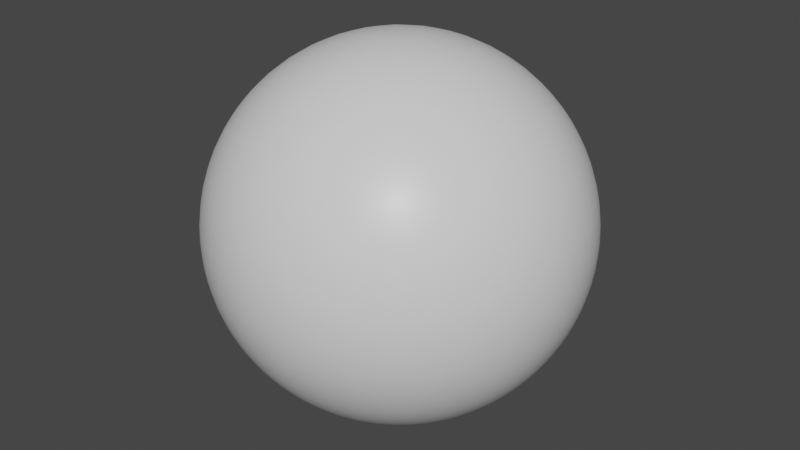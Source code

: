 # Source: AllQuadSpere200m.blend  (saved by Blender 2.82.7; exported with 4.5.12 LTS)
import bpy
from mathutils import Matrix  # noqa: F401  (used for matrix-valued properties, if any)

bpy.ops.wm.read_factory_settings(use_empty=True)
scene = bpy.context.scene
scene.name = 'Scene'

# ---- collections
col_collection = bpy.data.collections.new('Collection'); scene.collection.children.link(col_collection)

# ---- materials (node trees are filled in below, after node groups)
mat_material = bpy.data.materials.new('Material')
mat_material.alpha_threshold = 0.0
mat_material.use_transparent_shadow = False
mat_material.line_color = (0.0, 0.0, 0.0, 1.0)

# ---- material node trees
mat_material.use_nodes = True; mat_material.node_tree.nodes.clear()
_N = mat_material.node_tree.nodes; _L = mat_material.node_tree.links
n0 = _N.new('ShaderNodeOutputMaterial'); n0.name = 'Material Output'; n0.location = (300, 300)
n1 = _N.new('ShaderNodeBsdfPrincipled'); n1.name = 'Principled BSDF'; n1.location = (10, 300)
n1.distribution = 'GGX'
n1.subsurface_method = 'BURLEY'
n1.inputs[2].default_value = 0.4
n1.inputs[3].default_value = 1.45
n1.inputs[27].default_value = (0.0, 0.0, 0.0, 1.0)
n1.inputs[28].default_value = 1.0
_L.new(n1.outputs[0], n0.inputs[0])
n0.is_active_output = True

# ---- world
world_world = bpy.data.worlds.new('World'); scene.world = world_world
world_world.use_nodes = True; world_world.node_tree.nodes.clear()
_N = world_world.node_tree.nodes; _L = world_world.node_tree.links
n0 = _N.new('ShaderNodeOutputWorld'); n0.name = 'World Output'; n0.location = (300, 300)
n1 = _N.new('ShaderNodeBackground'); n1.name = 'Background'; n1.location = (10, 300)
n1.inputs[0].default_value = (0.05088, 0.05088, 0.05088, 1.0)
_L.new(n1.outputs[0], n0.inputs[0])
n0.is_active_output = True
world_world.color = (0.05088, 0.05088, 0.05088)
world_world.use_sun_shadow = False
world_world.sun_shadow_jitter_overblur = 0.0

# ---- meshes
me_cube = bpy.data.meshes.new('Cube')
me_cube.from_pydata([(1.0, 1.0, 1.0), (1.0, 1.0, -1.0), (1.0, -1.0, 1.0), (1.0, -1.0, -1.0), (-1.0, 1.0, 1.0), (-1.0, 1.0, -1.0), (-1.0, -1.0, 1.0), (-1.0, -1.0, -1.0)], [], [(0, 4, 6, 2), (3, 2, 6, 7), (7, 6, 4, 5), (5, 1, 3, 7), (1, 0, 2, 3), (5, 4, 0, 1)])
me_cube.polygons.foreach_set('use_smooth', [True] * 6)
_uv = me_cube.uv_layers.new(name='UVMap')
_uv.uv.foreach_set('vector', [0.625, 0.5, 0.875, 0.5, 0.875, 0.75, 0.625, 0.75, 0.375, 0.75, 0.625, 0.75, 0.625, 1.0, 0.375, 1.0, 0.375, 0.0, 0.625, 0.0, 0.625, 0.25, 0.375, 0.25, 0.125, 0.5, 0.375, 0.5, 0.375, 0.75, 0.125, 0.75, 0.375, 0.5, 0.625, 0.5, 0.625, 0.75, 0.375, 0.75, 0.375, 0.25, 0.625, 0.25, 0.625, 0.5, 0.375, 0.5])
me_cube.materials.append(mat_material)
me_cube.use_remesh_preserve_volume = False
me_cube.use_remesh_preserve_attributes = False
me_cube.use_mirror_vertex_groups = False
me_cube.update()

# ---- objects
ob_sphere = bpy.data.objects.new('Sphere', me_cube)

# ---- transforms, parenting, visibility, modifiers, constraints
ob_sphere.location = (0.0, 0.0, 0.0)
ob_sphere.lock_rotations_4d = False
ob_sphere.empty_display_type = 'ARROWS'
ob_sphere.lineart.crease_threshold = 0.0
_m = ob_sphere.modifiers.new('Subdivision', 'SUBSURF')
_m.uv_smooth = 'PRESERVE_CORNERS'
_m.quality = 4
_m.levels = 5
_m.render_levels = 4
_m.show_only_control_edges = False
_m = ob_sphere.modifiers.new('Cast', 'CAST')
_m.use_radius_as_size = False
_m.factor = 1.0
_m.radius = 100.0
_m.size = 200.0

# ---- collection membership
col_collection.objects.link(ob_sphere)

# ---- scene / render settings (as saved in the file)
scene.frame_start = 1; scene.frame_end = 250; scene.frame_set(1)
scene.render.engine = 'BLENDER_EEVEE_NEXT'
scene.cycles.use_denoising = False
scene.cycles.samples = 128
scene.cycles.sampling_pattern = 'TABULATED_SOBOL'
scene.cycles.use_adaptive_sampling = False
scene.cycles.use_light_tree = False
scene.view_settings.view_transform = 'Filmic'
bpy.context.view_layer.update()

# ---- added for rendering (the .blend has no active camera and no usable light): camera, sun
cam_auto = bpy.data.cameras.new('AutoCamera')
cam_auto.lens = 50.0
cam_auto.sensor_width = 36.0
cam_auto.clip_end = 11249.8
ob_auto_camera = bpy.data.objects.new('AutoCamera', cam_auto)
scene.collection.objects.link(ob_auto_camera)
ob_auto_camera.location = (641.014, -769.217, 512.811)
ob_auto_camera.rotation_euler = (1.09748, -7.21219e-08, 0.694738)
scene.camera = ob_auto_camera
light_auto_sun = bpy.data.lights.new('AutoSun', 'SUN')
light_auto_sun.energy = 3.0
light_auto_sun.angle = 0.0523599
ob_auto_sun = bpy.data.objects.new('AutoSun', light_auto_sun)
scene.collection.objects.link(ob_auto_sun)
ob_auto_sun.rotation_euler = (0.872665, 0.174533, 0.523599)
bpy.context.view_layer.update()
